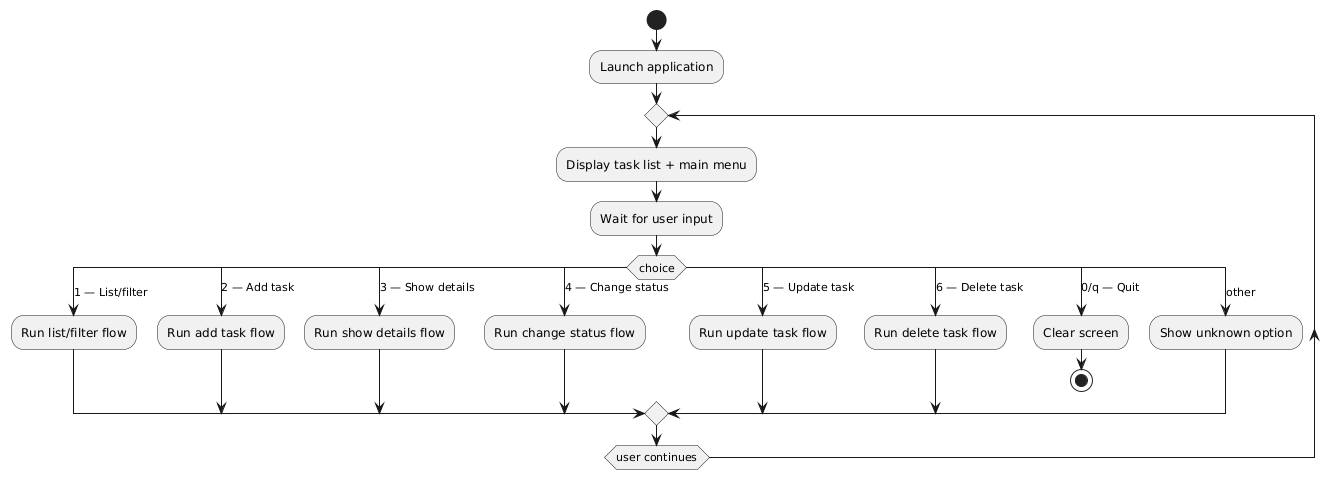

The diagram above was rendered by PlantUML. Its source (embedded in the PNG):
@startuml

start
:Launch application;

repeat
  :Display task list + main menu;
  :Wait for user input;

  switch (choice)
    case (1 — List/filter)
      :Run list/filter flow;
    case (2 — Add task)
      :Run add task flow;
    case (3 — Show details)
      :Run show details flow;
    case (4 — Change status)
      :Run change status flow;
    case (5 — Update task)
      :Run update task flow;
    case (6 — Delete task)
      :Run delete task flow;
    case (0/q — Quit)
      :Clear screen;
      stop
    case (other)
      :Show unknown option;
  endswitch

repeat while (user continues)

@enduml